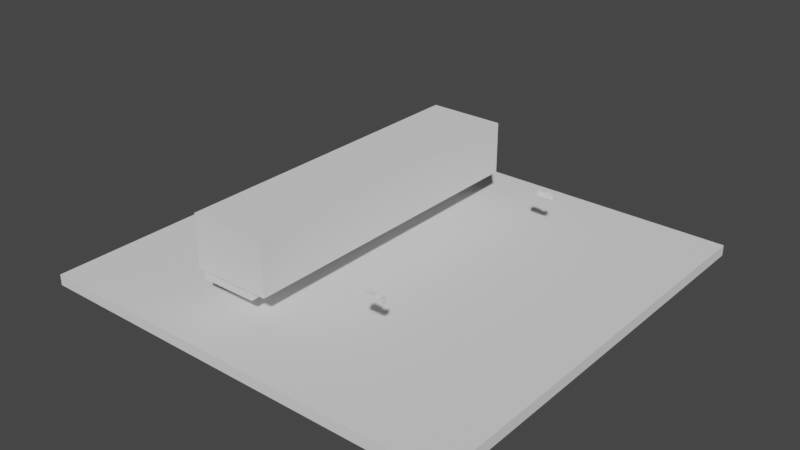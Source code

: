 # Source: RopaStorageBase.blend  (saved by Blender 2.93.21; exported with 4.5.12 LTS)
import bpy
from mathutils import Matrix  # noqa: F401  (used for matrix-valued properties, if any)

bpy.ops.wm.read_factory_settings(use_empty=True)
scene = bpy.context.scene
scene.name = 'Scene'

# ---- collections
col_collection = bpy.data.collections.new('Collection'); scene.collection.children.link(col_collection)

# ---- world
world_world = bpy.data.worlds.new('World'); scene.world = world_world
world_world.use_nodes = True; world_world.node_tree.nodes.clear()
_N = world_world.node_tree.nodes; _L = world_world.node_tree.links
n0 = _N.new('ShaderNodeOutputWorld'); n0.name = 'World Output'; n0.location = (300, 300)
n1 = _N.new('ShaderNodeBackground'); n1.name = 'Background'; n1.location = (10, 300)
n1.inputs[0].default_value = (0.05088, 0.05088, 0.05088, 1.0)
_L.new(n1.outputs[0], n0.inputs[0])
n0.is_active_output = True
world_world.color = (0.05088, 0.05088, 0.05088)
world_world.use_sun_shadow = False
world_world.sun_shadow_jitter_overblur = 0.0

# ---- meshes
me_cube_001 = bpy.data.meshes.new('Cube.001')
me_cube_001.from_pydata([(-0.5322, -3.0, -0.05), (-0.5322, -3.0, 0.05), (-0.5322, 3.0, -0.05), (-0.5322, 3.0, 0.05), (0.5322, -3.0, -0.05), (0.5322, -3.0, 0.05), (0.5322, 3.0, -0.05), (0.5322, 3.0, 0.05)], [], [(0, 1, 3, 2), (2, 3, 7, 6), (6, 7, 5, 4), (4, 5, 1, 0), (2, 6, 4, 0), (7, 3, 1, 5)])
_uv = me_cube_001.uv_layers.new(name='UVMap')
_uv.uv.foreach_set('vector', [0.375, 0.0, 0.625, 0.0, 0.625, 0.25, 0.375, 0.25, 0.375, 0.25, 0.625, 0.25, 0.625, 0.5, 0.375, 0.5, 0.375, 0.5, 0.625, 0.5, 0.625, 0.75, 0.375, 0.75, 0.375, 0.75, 0.625, 0.75, 0.625, 1.0, 0.375, 1.0, 0.125, 0.5, 0.375, 0.5, 0.375, 0.75, 0.125, 0.75, 0.625, 0.5, 0.875, 0.5, 0.875, 0.75, 0.625, 0.75])
me_cube_001.use_remesh_fix_poles = True
me_cube_001.use_remesh_preserve_attributes = False
me_cube_001.update()
me_cube_004 = bpy.data.meshes.new('Cube.004')
me_cube_004.from_pydata([(-0.7252, -3.0, -0.4889), (-0.7252, -3.0, 0.4889), (-0.7252, 3.0, -0.4889), (-0.7252, 3.0, 0.4889), (0.7252, -3.0, -0.4889), (0.7252, -3.0, 0.4889), (0.7252, 3.0, -0.4889), (0.7252, 3.0, 0.4889)], [], [(0, 1, 3, 2), (2, 3, 7, 6), (6, 7, 5, 4), (4, 5, 1, 0), (2, 6, 4, 0), (7, 3, 1, 5)])
_uv = me_cube_004.uv_layers.new(name='UVMap')
_uv.uv.foreach_set('vector', [0.375, 0.0, 0.625, 0.0, 0.625, 0.25, 0.375, 0.25, 0.375, 0.25, 0.625, 0.25, 0.625, 0.5, 0.375, 0.5, 0.375, 0.5, 0.625, 0.5, 0.625, 0.75, 0.375, 0.75, 0.375, 0.75, 0.625, 0.75, 0.625, 1.0, 0.375, 1.0, 0.125, 0.5, 0.375, 0.5, 0.375, 0.75, 0.125, 0.75, 0.625, 0.5, 0.875, 0.5, 0.875, 0.75, 0.625, 0.75])
me_cube_004.use_remesh_fix_poles = True
me_cube_004.use_remesh_preserve_attributes = False
me_cube_004.update()
me_cube_005 = bpy.data.meshes.new('Cube.005')
me_cube_005.from_pydata([(-4.0, -4.0, -0.1), (-4.0, -4.0, 0.1), (-4.0, 4.0, -0.1), (-4.0, 4.0, 0.1), (4.0, -4.0, -0.1), (4.0, -4.0, 0.1), (4.0, 4.0, -0.1), (4.0, 4.0, 0.1)], [], [(0, 1, 3, 2), (2, 3, 7, 6), (6, 7, 5, 4), (4, 5, 1, 0), (2, 6, 4, 0), (7, 3, 1, 5)])
_uv = me_cube_005.uv_layers.new(name='UVMap')
_uv.uv.foreach_set('vector', [0.375, 0.0, 0.625, 0.0, 0.625, 0.25, 0.375, 0.25, 0.375, 0.25, 0.625, 0.25, 0.625, 0.5, 0.375, 0.5, 0.375, 0.5, 0.625, 0.5, 0.625, 0.75, 0.375, 0.75, 0.375, 0.75, 0.625, 0.75, 0.625, 1.0, 0.375, 1.0, 0.125, 0.5, 0.375, 0.5, 0.375, 0.75, 0.125, 0.75, 0.625, 0.5, 0.875, 0.5, 0.875, 0.75, 0.625, 0.75])
me_cube_005.use_remesh_fix_poles = True
me_cube_005.use_remesh_preserve_attributes = False
me_cube_005.update()
me_cube_006 = bpy.data.meshes.new('Cube.006')
me_cube_006.from_pydata([(-0.157, -0.05, -0.05), (-0.157, -0.05, 0.05), (-0.157, 0.05, -0.05), (-0.157, 0.05, 0.05), (0.157, -0.05, -0.05), (0.157, -0.05, 0.05), (0.157, 0.05, -0.05), (0.157, 0.05, 0.05), (0.009426, 0.05, 0.04792), (0.009222, 0.05, 0.05), (0.01741, 0.05, 0.02864), (0.01247, 0.05, 0.03789), (0.03217, 0.05, 0.01389), (0.1145, 0.05, 0.05), (0.1143, 0.05, 0.04792), (0.1113, 0.05, 0.03789), (0.02406, 0.05, 0.02054), (0.04142, 0.05, 0.008945), (0.07232, 0.05, 0.005902), (0.06188, 0.05, 0.004874), (0.05145, 0.05, 0.005902), (0.0916, 0.05, 0.01389), (0.1064, 0.05, 0.02864), (0.08235, 0.05, 0.008945), (0.0997, 0.05, 0.02054), (0.009426, -0.05, 0.04792), (0.009222, -0.05, 0.05), (0.01741, -0.05, 0.02864), (0.01247, -0.05, 0.03789), (0.03217, -0.05, 0.01389), (0.05145, -0.05, 0.005902), (0.04142, -0.05, 0.008945), (0.02406, -0.05, 0.02054), (0.07232, -0.05, 0.005902), (0.0916, -0.05, 0.01389), (0.08235, -0.05, 0.008945), (0.1064, -0.05, 0.02864), (0.1143, -0.05, 0.04792), (0.1145, -0.05, 0.05), (0.1113, -0.05, 0.03789), (0.0997, -0.05, 0.02054), (0.06188, -0.05, 0.004874)], [], [(0, 1, 3, 2), (13, 7, 6, 2, 3, 9, 8, 11, 10, 16, 12, 17, 20, 19, 18, 23, 21, 24, 22, 15, 14), (6, 7, 5, 4), (26, 1, 0, 4, 5, 38, 37, 39, 36, 40, 34, 35, 33, 41, 30, 31, 29, 32, 27, 28, 25), (2, 6, 4, 0), (3, 1, 26, 9), (38, 5, 7, 13), (14, 37, 38, 13), (37, 14, 15, 39), (22, 36, 39, 15), (36, 22, 24, 40), (40, 24, 21, 34), (34, 21, 23, 35), (35, 23, 18, 33), (33, 18, 19, 41), (41, 19, 20, 30), (30, 20, 17, 31), (31, 17, 12, 29), (29, 12, 16, 32), (16, 10, 27, 32), (10, 11, 28, 27), (11, 8, 25, 28), (26, 25, 8, 9)])
_uv = me_cube_006.uv_layers.new(name='UVMap')
_uv.uv.foreach_set('vector', [0.375, 0.0, 0.625, 0.0, 0.625, 0.25, 0.375, 0.25, 0.625, 0.4662, 0.625, 0.5, 0.375, 0.5, 0.375, 0.25, 0.625, 0.25, 0.625, 0.3823, 0.6198, 0.3825, 0.5947, 0.3849, 0.5716, 0.3889, 0.5513, 0.3942, 0.5347, 0.4006, 0.5224, 0.408, 0.5148, 0.416, 0.5122, 0.4243, 0.5148, 0.4326, 0.5224, 0.4406, 0.5347, 0.4479, 0.5513, 0.4544, 0.5716, 0.4597, 0.5947, 0.4636, 0.6198, 0.4661, 0.375, 0.5, 0.625, 0.5, 0.625, 0.75, 0.375, 0.75, 0.625, 0.8677, 0.625, 1.0, 0.375, 1.0, 0.375, 0.75, 0.625, 0.75, 0.625, 0.7838, 0.6198, 0.7839, 0.5947, 0.7864, 0.5716, 0.7903, 0.5513, 0.7956, 0.5347, 0.8021, 0.5224, 0.8094, 0.5148, 0.8174, 0.5122, 0.8257, 0.5148, 0.834, 0.5224, 0.842, 0.5347, 0.8494, 0.5513, 0.8558, 0.5716, 0.8611, 0.5947, 0.8651, 0.6198, 0.8675, 0.125, 0.5, 0.375, 0.5, 0.375, 0.75, 0.125, 0.75, 0.875, 0.5, 0.875, 0.75, 0.7427, 0.75, 0.7427, 0.5, 0.6588, 0.75, 0.625, 0.75, 0.625, 0.5, 0.6588, 0.5, 0.7188, 0.6596, 0.7188, 0.8674, 0.725, 0.8674, 0.725, 0.6596, 0.7188, 0.8674, 0.7188, 0.6596, 0.6875, 0.6596, 0.6875, 0.8674, 0.6562, 0.6596, 0.6562, 0.8674, 0.6875, 0.8674, 0.6875, 0.6596, 0.6562, 0.8674, 0.6562, 0.6596, 0.625, 0.6596, 0.625, 0.8674, 0.625, 0.8674, 0.625, 0.6596, 0.5938, 0.6596, 0.5938, 0.8674, 0.5938, 0.8674, 0.5938, 0.6596, 0.5625, 0.6596, 0.5625, 0.8674, 0.5625, 0.8674, 0.5625, 0.6596, 0.5312, 0.6596, 0.5312, 0.8674, 0.5312, 0.8674, 0.5312, 0.6596, 0.5, 0.6596, 0.5, 0.8674, 0.5, 0.8674, 0.5, 0.6596, 0.4688, 0.6596, 0.4688, 0.8674, 0.4688, 0.8674, 0.4688, 0.6596, 0.4375, 0.6596, 0.4375, 0.8674, 0.4375, 0.8674, 0.4375, 0.6596, 0.4062, 0.6596, 0.4062, 0.8674, 0.4062, 0.8674, 0.4062, 0.6596, 0.375, 0.6596, 0.375, 0.8674, 0.375, 0.6596, 0.3438, 0.6596, 0.3438, 0.8674, 0.375, 0.8674, 0.3438, 0.6596, 0.3125, 0.6596, 0.3125, 0.8674, 0.3438, 0.8674, 0.3125, 0.6596, 0.2812, 0.6596, 0.2812, 0.8674, 0.3125, 0.8674, 0.275, 0.8674, 0.2812, 0.8674, 0.2812, 0.6596, 0.275, 0.6596])
me_cube_006.use_remesh_fix_poles = True
me_cube_006.use_remesh_preserve_attributes = False
me_cube_006.update()
me_cube_007 = bpy.data.meshes.new('Cube.007')
me_cube_007.from_pydata([(-0.157, -0.05, -0.05), (-0.157, -0.05, 0.05), (-0.157, 0.05, -0.05), (-0.157, 0.05, 0.05), (0.157, -0.05, -0.05), (0.157, -0.05, 0.05), (0.157, 0.05, -0.05), (0.157, 0.05, 0.05), (0.009426, 0.05, 0.04792), (0.009222, 0.05, 0.05), (0.01741, 0.05, 0.02864), (0.01247, 0.05, 0.03789), (0.03217, 0.05, 0.01389), (0.1145, 0.05, 0.05), (0.1143, 0.05, 0.04792), (0.1113, 0.05, 0.03789), (0.02406, 0.05, 0.02054), (0.04142, 0.05, 0.008945), (0.07232, 0.05, 0.005902), (0.06188, 0.05, 0.004874), (0.05145, 0.05, 0.005902), (0.0916, 0.05, 0.01389), (0.1064, 0.05, 0.02864), (0.08235, 0.05, 0.008945), (0.0997, 0.05, 0.02054), (0.009426, -0.05, 0.04792), (0.009222, -0.05, 0.05), (0.01741, -0.05, 0.02864), (0.01247, -0.05, 0.03789), (0.03217, -0.05, 0.01389), (0.05145, -0.05, 0.005902), (0.04142, -0.05, 0.008945), (0.02406, -0.05, 0.02054), (0.07232, -0.05, 0.005902), (0.0916, -0.05, 0.01389), (0.08235, -0.05, 0.008945), (0.1064, -0.05, 0.02864), (0.1143, -0.05, 0.04792), (0.1145, -0.05, 0.05), (0.1113, -0.05, 0.03789), (0.0997, -0.05, 0.02054), (0.06188, -0.05, 0.004874)], [], [(0, 1, 3, 2), (13, 7, 6, 2, 3, 9, 8, 11, 10, 16, 12, 17, 20, 19, 18, 23, 21, 24, 22, 15, 14), (6, 7, 5, 4), (26, 1, 0, 4, 5, 38, 37, 39, 36, 40, 34, 35, 33, 41, 30, 31, 29, 32, 27, 28, 25), (2, 6, 4, 0), (3, 1, 26, 9), (38, 5, 7, 13), (14, 37, 38, 13), (37, 14, 15, 39), (22, 36, 39, 15), (36, 22, 24, 40), (40, 24, 21, 34), (34, 21, 23, 35), (35, 23, 18, 33), (33, 18, 19, 41), (41, 19, 20, 30), (30, 20, 17, 31), (31, 17, 12, 29), (29, 12, 16, 32), (16, 10, 27, 32), (10, 11, 28, 27), (11, 8, 25, 28), (26, 25, 8, 9)])
_uv = me_cube_007.uv_layers.new(name='UVMap')
_uv.uv.foreach_set('vector', [0.375, 0.0, 0.625, 0.0, 0.625, 0.25, 0.375, 0.25, 0.625, 0.4662, 0.625, 0.5, 0.375, 0.5, 0.375, 0.25, 0.625, 0.25, 0.625, 0.3823, 0.6198, 0.3825, 0.5947, 0.3849, 0.5716, 0.3889, 0.5513, 0.3942, 0.5347, 0.4006, 0.5224, 0.408, 0.5148, 0.416, 0.5122, 0.4243, 0.5148, 0.4326, 0.5224, 0.4406, 0.5347, 0.4479, 0.5513, 0.4544, 0.5716, 0.4597, 0.5947, 0.4636, 0.6198, 0.4661, 0.375, 0.5, 0.625, 0.5, 0.625, 0.75, 0.375, 0.75, 0.625, 0.8677, 0.625, 1.0, 0.375, 1.0, 0.375, 0.75, 0.625, 0.75, 0.625, 0.7838, 0.6198, 0.7839, 0.5947, 0.7864, 0.5716, 0.7903, 0.5513, 0.7956, 0.5347, 0.8021, 0.5224, 0.8094, 0.5148, 0.8174, 0.5122, 0.8257, 0.5148, 0.834, 0.5224, 0.842, 0.5347, 0.8494, 0.5513, 0.8558, 0.5716, 0.8611, 0.5947, 0.8651, 0.6198, 0.8675, 0.125, 0.5, 0.375, 0.5, 0.375, 0.75, 0.125, 0.75, 0.875, 0.5, 0.875, 0.75, 0.7427, 0.75, 0.7427, 0.5, 0.6588, 0.75, 0.625, 0.75, 0.625, 0.5, 0.6588, 0.5, 0.7188, 0.6596, 0.7188, 0.8674, 0.725, 0.8674, 0.725, 0.6596, 0.7188, 0.8674, 0.7188, 0.6596, 0.6875, 0.6596, 0.6875, 0.8674, 0.6562, 0.6596, 0.6562, 0.8674, 0.6875, 0.8674, 0.6875, 0.6596, 0.6562, 0.8674, 0.6562, 0.6596, 0.625, 0.6596, 0.625, 0.8674, 0.625, 0.8674, 0.625, 0.6596, 0.5938, 0.6596, 0.5938, 0.8674, 0.5938, 0.8674, 0.5938, 0.6596, 0.5625, 0.6596, 0.5625, 0.8674, 0.5625, 0.8674, 0.5625, 0.6596, 0.5312, 0.6596, 0.5312, 0.8674, 0.5312, 0.8674, 0.5312, 0.6596, 0.5, 0.6596, 0.5, 0.8674, 0.5, 0.8674, 0.5, 0.6596, 0.4688, 0.6596, 0.4688, 0.8674, 0.4688, 0.8674, 0.4688, 0.6596, 0.4375, 0.6596, 0.4375, 0.8674, 0.4375, 0.8674, 0.4375, 0.6596, 0.4062, 0.6596, 0.4062, 0.8674, 0.4062, 0.8674, 0.4062, 0.6596, 0.375, 0.6596, 0.375, 0.8674, 0.375, 0.6596, 0.3438, 0.6596, 0.3438, 0.8674, 0.375, 0.8674, 0.3438, 0.6596, 0.3125, 0.6596, 0.3125, 0.8674, 0.3438, 0.8674, 0.3125, 0.6596, 0.2812, 0.6596, 0.2812, 0.8674, 0.3125, 0.8674, 0.275, 0.8674, 0.2812, 0.8674, 0.2812, 0.6596, 0.275, 0.6596])
me_cube_007.use_remesh_fix_poles = True
me_cube_007.use_remesh_preserve_attributes = False
me_cube_007.update()

# ---- objects
ob_connector = bpy.data.objects.new('Connector', me_cube_001)
ob_cutterlocknode = bpy.data.objects.new('cutterLockNode', None)
ob_dynamicmountattacher = bpy.data.objects.new('dynamicMountAttacher', me_cube_004)
ob_base = bpy.data.objects.new('Base', me_cube_005)
ob_einlage1 = bpy.data.objects.new('einlage1', me_cube_006)
ob_einlage2 = bpy.data.objects.new('einlage2', me_cube_007)

# ---- transforms, parenting, visibility, modifiers, constraints
ob_connector.parent = ob_base
ob_connector.matrix_parent_inverse = Matrix(((1.0, -0.0, 0.0, -0.0), (-0.0, 1.0, -0.0, 0.0), (0.0, -0.0, 1.0, 0.1), (-0.0, 0.0, -0.0, 1.0)))
ob_connector.location = (-0.9678, 0.0, 0.45)
ob_cutterlocknode.parent = ob_connector
ob_cutterlocknode.matrix_parent_inverse = Matrix(((1.0, -0.0, 0.0, 0.9678), (-0.0, 1.0, -0.0, 0.0), (0.0, 0.0, 1.0, -0.451), (-0.0, 0.0, -0.0, 1.0)))
ob_cutterlocknode.location = (0.0, 0.0, 0.01)
ob_cutterlocknode.rotation_euler = (0.0, 0.0, -1.571)
ob_dynamicmountattacher.parent = ob_connector
ob_dynamicmountattacher.matrix_parent_inverse = Matrix(((1.0, -0.0, 0.0, 0.9678), (-0.0, 1.0, -0.0, 0.0), (0.0, 0.0, 1.0, -0.451), (-0.0, 0.0, -0.0, 1.0)))
ob_dynamicmountattacher.location = (-0.8861, 0.0, 1.034)
ob_base.location = (0.0, 0.0, -0.099)
ob_einlage1.parent = ob_connector
ob_einlage1.matrix_parent_inverse = Matrix(((1.0, -0.0, 0.0, 0.9678), (-0.0, 1.0, -0.0, 0.0), (0.0, 0.0, 1.0, -0.451), (-0.0, 0.0, -0.0, 1.0)))
ob_einlage1.location = (1.416, -2.245, 0.8285)
ob_einlage2.parent = ob_einlage1
ob_einlage2.matrix_parent_inverse = Matrix(((1.0, -0.0, -0.0, -1.416), (-0.0, 1.0, 0.0, 2.262), (-0.0, -0.0, 1.0, -0.8285), (-0.0, 0.0, -0.0, 1.0)))
ob_einlage2.location = (1.416, 2.256, 0.8285)

# ---- collection membership
col_collection.objects.link(ob_connector)
col_collection.objects.link(ob_cutterlocknode)
col_collection.objects.link(ob_dynamicmountattacher)
col_collection.objects.link(ob_base)
col_collection.objects.link(ob_einlage1)
col_collection.objects.link(ob_einlage2)

# ---- scene / render settings (as saved in the file)
scene.frame_start = 1; scene.frame_end = 250; scene.frame_set(1)
scene.render.engine = 'BLENDER_EEVEE_NEXT'
scene.cycles.use_denoising = False
scene.cycles.samples = 128
scene.cycles.sampling_pattern = 'TABULATED_SOBOL'
scene.cycles.use_adaptive_sampling = False
scene.cycles.use_light_tree = False
scene.view_settings.view_transform = 'Filmic'
bpy.context.view_layer.update()

# ---- added for rendering (the .blend has no active camera and no usable light): camera, sun
cam_auto = bpy.data.cameras.new('AutoCamera')
cam_auto.lens = 50.0
cam_auto.sensor_width = 36.0
cam_auto.clip_end = 1000.0
ob_auto_camera = bpy.data.objects.new('AutoCamera', cam_auto)
scene.collection.objects.link(ob_auto_camera)
ob_auto_camera.location = (10.5883, -12.7059, 9.13253)
ob_auto_camera.rotation_euler = (1.09748, -7.21219e-08, 0.694738)
scene.camera = ob_auto_camera
light_auto_sun = bpy.data.lights.new('AutoSun', 'SUN')
light_auto_sun.energy = 3.0
light_auto_sun.angle = 0.0523599
ob_auto_sun = bpy.data.objects.new('AutoSun', light_auto_sun)
scene.collection.objects.link(ob_auto_sun)
ob_auto_sun.rotation_euler = (0.872665, 0.174533, 0.523599)
bpy.context.view_layer.update()
